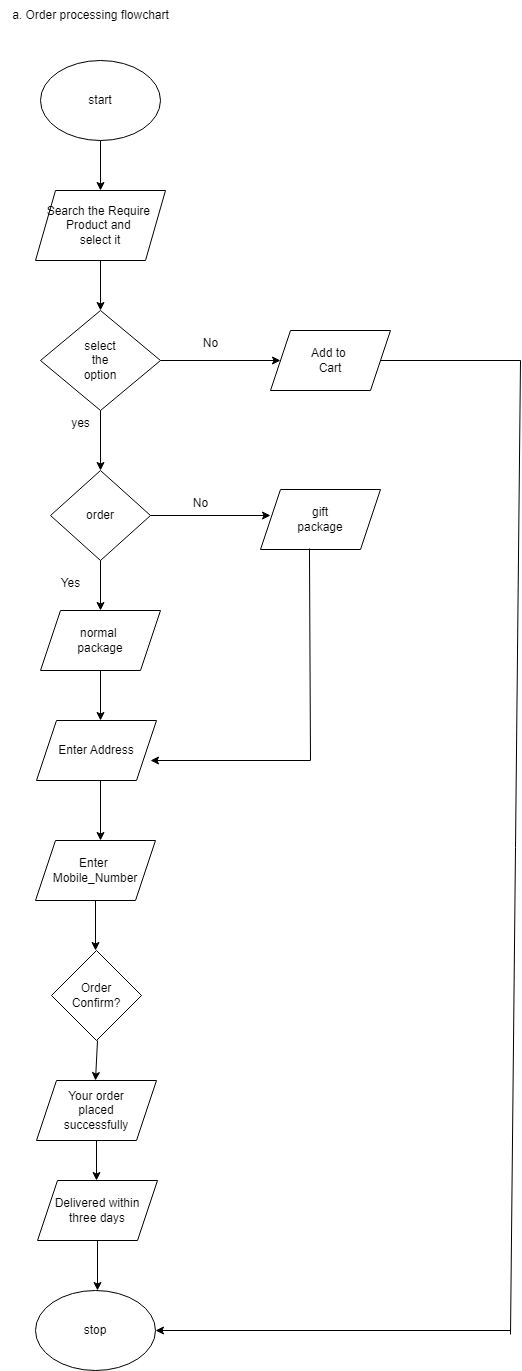

The diagram above was exported from draw.io. Its source (the exported page's mxGraphModel, read from the mxfile embedded in the PNG):
<mxGraphModel dx="880" dy="1647" grid="1" gridSize="10" guides="1" tooltips="1" connect="1" arrows="1" fold="1" page="1" pageScale="1" pageWidth="827" pageHeight="1169" math="0" shadow="0">
  <root>
    <mxCell id="0" />
    <mxCell id="1" parent="0" />
    <mxCell id="XfvESHM0CBQtk-ukJ7vV-1" value="start" style="ellipse;whiteSpace=wrap;html=1;" vertex="1" parent="1">
      <mxGeometry x="300" y="-760" width="120" height="80" as="geometry" />
    </mxCell>
    <mxCell id="XfvESHM0CBQtk-ukJ7vV-2" value="" style="endArrow=classic;html=1;rounded=0;exitX=0.5;exitY=1;exitDx=0;exitDy=0;" edge="1" parent="1" source="XfvESHM0CBQtk-ukJ7vV-1">
      <mxGeometry width="50" height="50" relative="1" as="geometry">
        <mxPoint x="200" y="-560" as="sourcePoint" />
        <mxPoint x="360" y="-630" as="targetPoint" />
      </mxGeometry>
    </mxCell>
    <mxCell id="XfvESHM0CBQtk-ukJ7vV-3" value="Search the Require&amp;nbsp;&lt;br&gt;Product and&amp;nbsp;&lt;br&gt;select it" style="shape=parallelogram;perimeter=parallelogramPerimeter;whiteSpace=wrap;html=1;fixedSize=1;" vertex="1" parent="1">
      <mxGeometry x="295" y="-630" width="130" height="70" as="geometry" />
    </mxCell>
    <mxCell id="XfvESHM0CBQtk-ukJ7vV-4" value="" style="endArrow=classic;html=1;rounded=0;exitX=0.5;exitY=1;exitDx=0;exitDy=0;" edge="1" parent="1" source="XfvESHM0CBQtk-ukJ7vV-3">
      <mxGeometry width="50" height="50" relative="1" as="geometry">
        <mxPoint x="180" y="-420" as="sourcePoint" />
        <mxPoint x="360" y="-510" as="targetPoint" />
      </mxGeometry>
    </mxCell>
    <mxCell id="XfvESHM0CBQtk-ukJ7vV-5" value="select &lt;br&gt;the&lt;br&gt;option" style="rhombus;whiteSpace=wrap;html=1;" vertex="1" parent="1">
      <mxGeometry x="300" y="-510" width="120" height="100" as="geometry" />
    </mxCell>
    <mxCell id="XfvESHM0CBQtk-ukJ7vV-6" value="" style="endArrow=classic;html=1;rounded=0;exitX=0.5;exitY=1;exitDx=0;exitDy=0;" edge="1" parent="1" source="XfvESHM0CBQtk-ukJ7vV-5">
      <mxGeometry width="50" height="50" relative="1" as="geometry">
        <mxPoint x="280" y="-320" as="sourcePoint" />
        <mxPoint x="360" y="-350" as="targetPoint" />
      </mxGeometry>
    </mxCell>
    <mxCell id="XfvESHM0CBQtk-ukJ7vV-8" value="" style="endArrow=classic;html=1;rounded=0;" edge="1" parent="1">
      <mxGeometry width="50" height="50" relative="1" as="geometry">
        <mxPoint x="420" y="-460" as="sourcePoint" />
        <mxPoint x="540" y="-460" as="targetPoint" />
      </mxGeometry>
    </mxCell>
    <mxCell id="XfvESHM0CBQtk-ukJ7vV-9" value="Add to&amp;nbsp;&lt;br&gt;Cart" style="shape=parallelogram;perimeter=parallelogramPerimeter;whiteSpace=wrap;html=1;fixedSize=1;" vertex="1" parent="1">
      <mxGeometry x="530" y="-490" width="120" height="60" as="geometry" />
    </mxCell>
    <mxCell id="XfvESHM0CBQtk-ukJ7vV-14" value="order" style="rhombus;whiteSpace=wrap;html=1;" vertex="1" parent="1">
      <mxGeometry x="310" y="-350" width="100" height="90" as="geometry" />
    </mxCell>
    <mxCell id="XfvESHM0CBQtk-ukJ7vV-15" value="" style="endArrow=classic;html=1;rounded=0;exitX=0.5;exitY=1;exitDx=0;exitDy=0;" edge="1" parent="1" source="XfvESHM0CBQtk-ukJ7vV-14">
      <mxGeometry width="50" height="50" relative="1" as="geometry">
        <mxPoint x="220" y="-170" as="sourcePoint" />
        <mxPoint x="360" y="-210" as="targetPoint" />
      </mxGeometry>
    </mxCell>
    <mxCell id="XfvESHM0CBQtk-ukJ7vV-16" value="" style="endArrow=classic;html=1;rounded=0;exitX=1;exitY=0.5;exitDx=0;exitDy=0;" edge="1" parent="1" source="XfvESHM0CBQtk-ukJ7vV-14">
      <mxGeometry width="50" height="50" relative="1" as="geometry">
        <mxPoint x="410" y="-310" as="sourcePoint" />
        <mxPoint x="530" y="-305" as="targetPoint" />
      </mxGeometry>
    </mxCell>
    <mxCell id="XfvESHM0CBQtk-ukJ7vV-17" value="gift&lt;br&gt;package" style="shape=parallelogram;perimeter=parallelogramPerimeter;whiteSpace=wrap;html=1;fixedSize=1;" vertex="1" parent="1">
      <mxGeometry x="520" y="-331" width="120" height="60" as="geometry" />
    </mxCell>
    <mxCell id="XfvESHM0CBQtk-ukJ7vV-18" value="normal&amp;nbsp;&lt;br&gt;package" style="shape=parallelogram;perimeter=parallelogramPerimeter;whiteSpace=wrap;html=1;fixedSize=1;" vertex="1" parent="1">
      <mxGeometry x="300" y="-210" width="120" height="60" as="geometry" />
    </mxCell>
    <mxCell id="XfvESHM0CBQtk-ukJ7vV-19" value="" style="endArrow=classic;html=1;rounded=0;exitX=0.5;exitY=1;exitDx=0;exitDy=0;" edge="1" parent="1" source="XfvESHM0CBQtk-ukJ7vV-18">
      <mxGeometry width="50" height="50" relative="1" as="geometry">
        <mxPoint x="170" y="-70" as="sourcePoint" />
        <mxPoint x="360" y="-100" as="targetPoint" />
      </mxGeometry>
    </mxCell>
    <mxCell id="XfvESHM0CBQtk-ukJ7vV-21" value="Order &lt;br&gt;Confirm?" style="rhombus;whiteSpace=wrap;html=1;" vertex="1" parent="1">
      <mxGeometry x="311" y="130" width="90" height="90" as="geometry" />
    </mxCell>
    <mxCell id="XfvESHM0CBQtk-ukJ7vV-22" value="" style="endArrow=classic;html=1;rounded=0;exitX=0.5;exitY=1;exitDx=0;exitDy=0;entryX=0.5;entryY=0;entryDx=0;entryDy=0;" edge="1" parent="1">
      <mxGeometry width="50" height="50" relative="1" as="geometry">
        <mxPoint x="357" y="220" as="sourcePoint" />
        <mxPoint x="355" y="260" as="targetPoint" />
      </mxGeometry>
    </mxCell>
    <mxCell id="XfvESHM0CBQtk-ukJ7vV-23" value="Your order&lt;br&gt;placed &lt;br&gt;successfully" style="shape=parallelogram;perimeter=parallelogramPerimeter;whiteSpace=wrap;html=1;fixedSize=1;size=20;" vertex="1" parent="1">
      <mxGeometry x="296" y="260" width="120" height="60" as="geometry" />
    </mxCell>
    <mxCell id="XfvESHM0CBQtk-ukJ7vV-24" value="" style="endArrow=classic;html=1;rounded=0;exitX=0.5;exitY=1;exitDx=0;exitDy=0;" edge="1" parent="1" source="XfvESHM0CBQtk-ukJ7vV-23">
      <mxGeometry width="50" height="50" relative="1" as="geometry">
        <mxPoint x="180" y="230" as="sourcePoint" />
        <mxPoint x="356" y="360" as="targetPoint" />
      </mxGeometry>
    </mxCell>
    <mxCell id="XfvESHM0CBQtk-ukJ7vV-26" value="Delivered within&lt;br&gt;three days" style="shape=parallelogram;perimeter=parallelogramPerimeter;whiteSpace=wrap;html=1;fixedSize=1;" vertex="1" parent="1">
      <mxGeometry x="297" y="360" width="120" height="60" as="geometry" />
    </mxCell>
    <mxCell id="XfvESHM0CBQtk-ukJ7vV-27" value="" style="endArrow=classic;html=1;rounded=0;exitX=0.5;exitY=1;exitDx=0;exitDy=0;" edge="1" parent="1" source="XfvESHM0CBQtk-ukJ7vV-26">
      <mxGeometry width="50" height="50" relative="1" as="geometry">
        <mxPoint x="190" y="310" as="sourcePoint" />
        <mxPoint x="357" y="470" as="targetPoint" />
      </mxGeometry>
    </mxCell>
    <mxCell id="XfvESHM0CBQtk-ukJ7vV-28" value="stop" style="ellipse;whiteSpace=wrap;html=1;" vertex="1" parent="1">
      <mxGeometry x="295" y="470" width="120" height="80" as="geometry" />
    </mxCell>
    <mxCell id="XfvESHM0CBQtk-ukJ7vV-29" value="" style="endArrow=none;html=1;rounded=0;exitX=1;exitY=0.5;exitDx=0;exitDy=0;" edge="1" parent="1" source="XfvESHM0CBQtk-ukJ7vV-9">
      <mxGeometry width="50" height="50" relative="1" as="geometry">
        <mxPoint x="660" y="-460" as="sourcePoint" />
        <mxPoint x="780" y="-460" as="targetPoint" />
      </mxGeometry>
    </mxCell>
    <mxCell id="XfvESHM0CBQtk-ukJ7vV-30" value="Enter Address&lt;br&gt;" style="shape=parallelogram;perimeter=parallelogramPerimeter;whiteSpace=wrap;html=1;fixedSize=1;" vertex="1" parent="1">
      <mxGeometry x="296" y="-100" width="120" height="60" as="geometry" />
    </mxCell>
    <mxCell id="XfvESHM0CBQtk-ukJ7vV-31" value="" style="endArrow=classic;html=1;rounded=0;" edge="1" parent="1">
      <mxGeometry width="50" height="50" relative="1" as="geometry">
        <mxPoint x="360" y="-40" as="sourcePoint" />
        <mxPoint x="360" y="20" as="targetPoint" />
      </mxGeometry>
    </mxCell>
    <mxCell id="XfvESHM0CBQtk-ukJ7vV-32" value="Enter&amp;nbsp;&lt;br&gt;Mobile_Number" style="shape=parallelogram;perimeter=parallelogramPerimeter;whiteSpace=wrap;html=1;fixedSize=1;" vertex="1" parent="1">
      <mxGeometry x="295" y="20" width="120" height="60" as="geometry" />
    </mxCell>
    <mxCell id="XfvESHM0CBQtk-ukJ7vV-33" value="" style="endArrow=classic;html=1;rounded=0;exitX=0.5;exitY=1;exitDx=0;exitDy=0;" edge="1" parent="1" source="XfvESHM0CBQtk-ukJ7vV-32">
      <mxGeometry width="50" height="50" relative="1" as="geometry">
        <mxPoint x="290" y="180" as="sourcePoint" />
        <mxPoint x="355" y="130" as="targetPoint" />
      </mxGeometry>
    </mxCell>
    <mxCell id="XfvESHM0CBQtk-ukJ7vV-36" value="" style="endArrow=none;html=1;rounded=0;exitX=0.408;exitY=0.983;exitDx=0;exitDy=0;exitPerimeter=0;" edge="1" parent="1" source="XfvESHM0CBQtk-ukJ7vV-17">
      <mxGeometry width="50" height="50" relative="1" as="geometry">
        <mxPoint x="390" y="-260" as="sourcePoint" />
        <mxPoint x="570" y="-60" as="targetPoint" />
      </mxGeometry>
    </mxCell>
    <mxCell id="XfvESHM0CBQtk-ukJ7vV-38" value="" style="endArrow=classic;html=1;rounded=0;" edge="1" parent="1">
      <mxGeometry width="50" height="50" relative="1" as="geometry">
        <mxPoint x="570" y="-60" as="sourcePoint" />
        <mxPoint x="410" y="-60" as="targetPoint" />
      </mxGeometry>
    </mxCell>
    <mxCell id="XfvESHM0CBQtk-ukJ7vV-39" value="No" style="text;html=1;align=center;verticalAlign=middle;resizable=0;points=[];autosize=1;strokeColor=none;fillColor=none;" vertex="1" parent="1">
      <mxGeometry x="440" y="-332" width="40" height="30" as="geometry" />
    </mxCell>
    <mxCell id="XfvESHM0CBQtk-ukJ7vV-40" value="Yes" style="text;html=1;align=center;verticalAlign=middle;resizable=0;points=[];autosize=1;strokeColor=none;fillColor=none;" vertex="1" parent="1">
      <mxGeometry x="310" y="-252" width="40" height="30" as="geometry" />
    </mxCell>
    <mxCell id="XfvESHM0CBQtk-ukJ7vV-41" value="No" style="text;html=1;align=center;verticalAlign=middle;resizable=0;points=[];autosize=1;strokeColor=none;fillColor=none;" vertex="1" parent="1">
      <mxGeometry x="450" y="-492" width="40" height="30" as="geometry" />
    </mxCell>
    <mxCell id="XfvESHM0CBQtk-ukJ7vV-42" value="yes" style="text;html=1;align=center;verticalAlign=middle;resizable=0;points=[];autosize=1;strokeColor=none;fillColor=none;" vertex="1" parent="1">
      <mxGeometry x="320" y="-412" width="40" height="30" as="geometry" />
    </mxCell>
    <mxCell id="XfvESHM0CBQtk-ukJ7vV-43" value="" style="endArrow=none;html=1;rounded=0;" edge="1" parent="1">
      <mxGeometry width="50" height="50" relative="1" as="geometry">
        <mxPoint x="770" y="514" as="sourcePoint" />
        <mxPoint x="780" y="-460" as="targetPoint" />
      </mxGeometry>
    </mxCell>
    <mxCell id="XfvESHM0CBQtk-ukJ7vV-44" value="" style="endArrow=classic;html=1;rounded=0;entryX=1;entryY=0.5;entryDx=0;entryDy=0;" edge="1" parent="1" target="XfvESHM0CBQtk-ukJ7vV-28">
      <mxGeometry width="50" height="50" relative="1" as="geometry">
        <mxPoint x="770" y="510" as="sourcePoint" />
        <mxPoint x="590" y="460" as="targetPoint" />
      </mxGeometry>
    </mxCell>
    <mxCell id="XfvESHM0CBQtk-ukJ7vV-45" value="a. Order processing flowchart" style="text;html=1;align=center;verticalAlign=middle;resizable=0;points=[];autosize=1;strokeColor=none;fillColor=none;" vertex="1" parent="1">
      <mxGeometry x="260" y="-820" width="180" height="30" as="geometry" />
    </mxCell>
  </root>
</mxGraphModel>